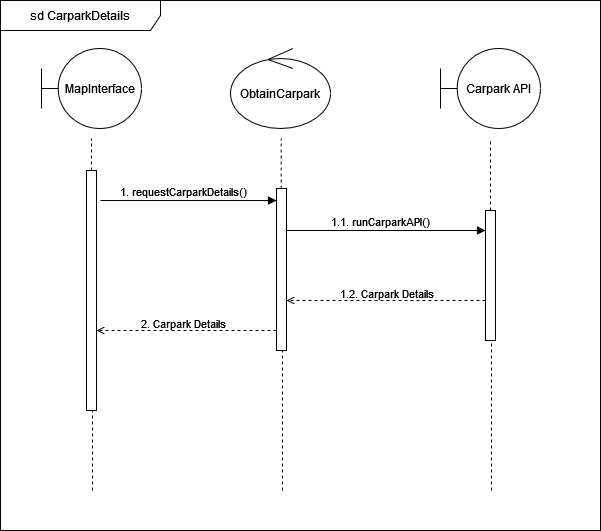

The diagram above was exported from draw.io. Its source (the exported page's mxGraphModel, read from the mxfile embedded in the PNG):
<mxGraphModel dx="1461" dy="634" grid="1" gridSize="10" guides="1" tooltips="1" connect="1" arrows="1" fold="1" page="1" pageScale="1" pageWidth="850" pageHeight="1100" math="0" shadow="0">
  <root>
    <mxCell id="0" />
    <mxCell id="1" parent="0" />
    <mxCell id="yt-zgtq31WAjiV7FJ-MU-2" value="MapInterface" style="shape=umlBoundary;whiteSpace=wrap;html=1;" parent="1" vertex="1">
      <mxGeometry x="81" y="78" width="100" height="80" as="geometry" />
    </mxCell>
    <mxCell id="yt-zgtq31WAjiV7FJ-MU-5" value="" style="endArrow=none;dashed=1;html=1;rounded=0;" parent="1" source="yt-zgtq31WAjiV7FJ-MU-12" edge="1">
      <mxGeometry width="50" height="50" relative="1" as="geometry">
        <mxPoint x="131" y="637" as="sourcePoint" />
        <mxPoint x="131" y="168" as="targetPoint" />
      </mxGeometry>
    </mxCell>
    <mxCell id="yt-zgtq31WAjiV7FJ-MU-11" value="" style="endArrow=none;dashed=1;html=1;rounded=0;" parent="1" target="yt-zgtq31WAjiV7FJ-MU-12" edge="1">
      <mxGeometry width="50" height="50" relative="1" as="geometry">
        <mxPoint x="132" y="520" as="sourcePoint" />
        <mxPoint x="132" y="168" as="targetPoint" />
      </mxGeometry>
    </mxCell>
    <mxCell id="yt-zgtq31WAjiV7FJ-MU-12" value="" style="html=1;points=[[0,0,0,0,5],[0,1,0,0,-5],[1,0,0,0,5],[1,1,0,0,-5]];perimeter=orthogonalPerimeter;outlineConnect=0;targetShapes=umlLifeline;portConstraint=eastwest;newEdgeStyle={&quot;curved&quot;:0,&quot;rounded&quot;:0};" parent="1" vertex="1">
      <mxGeometry x="126" y="200" width="10" height="240" as="geometry" />
    </mxCell>
    <mxCell id="yt-zgtq31WAjiV7FJ-MU-29" value="sd CarparkDetails" style="shape=umlFrame;whiteSpace=wrap;html=1;pointerEvents=0;recursiveResize=0;container=1;collapsible=0;width=160;" parent="1" vertex="1">
      <mxGeometry x="40" y="30" width="600" height="530" as="geometry" />
    </mxCell>
    <mxCell id="yt-zgtq31WAjiV7FJ-MU-34" value="Carpark API" style="shape=umlBoundary;whiteSpace=wrap;html=1;" parent="yt-zgtq31WAjiV7FJ-MU-29" vertex="1">
      <mxGeometry x="440" y="48" width="100" height="80" as="geometry" />
    </mxCell>
    <mxCell id="yt-zgtq31WAjiV7FJ-MU-35" value="" style="endArrow=none;dashed=1;html=1;rounded=0;" parent="yt-zgtq31WAjiV7FJ-MU-29" source="yt-zgtq31WAjiV7FJ-MU-37" edge="1">
      <mxGeometry width="50" height="50" relative="1" as="geometry">
        <mxPoint x="490" y="607" as="sourcePoint" />
        <mxPoint x="490" y="138" as="targetPoint" />
      </mxGeometry>
    </mxCell>
    <mxCell id="yt-zgtq31WAjiV7FJ-MU-36" value="" style="endArrow=none;dashed=1;html=1;rounded=0;" parent="yt-zgtq31WAjiV7FJ-MU-29" target="yt-zgtq31WAjiV7FJ-MU-37" edge="1">
      <mxGeometry width="50" height="50" relative="1" as="geometry">
        <mxPoint x="491" y="490" as="sourcePoint" />
        <mxPoint x="491" y="138" as="targetPoint" />
      </mxGeometry>
    </mxCell>
    <mxCell id="yt-zgtq31WAjiV7FJ-MU-37" value="" style="html=1;points=[[0,0,0,0,5],[0,1,0,0,-5],[1,0,0,0,5],[1,1,0,0,-5]];perimeter=orthogonalPerimeter;outlineConnect=0;targetShapes=umlLifeline;portConstraint=eastwest;newEdgeStyle={&quot;curved&quot;:0,&quot;rounded&quot;:0};" parent="yt-zgtq31WAjiV7FJ-MU-29" vertex="1">
      <mxGeometry x="485" y="210" width="10" height="130" as="geometry" />
    </mxCell>
    <mxCell id="yt-zgtq31WAjiV7FJ-MU-3" value="ObtainCarpark" style="ellipse;shape=umlControl;whiteSpace=wrap;html=1;" parent="yt-zgtq31WAjiV7FJ-MU-29" vertex="1">
      <mxGeometry x="230" y="48" width="100" height="80" as="geometry" />
    </mxCell>
    <mxCell id="yt-zgtq31WAjiV7FJ-MU-6" value="" style="endArrow=none;dashed=1;html=1;rounded=0;" parent="yt-zgtq31WAjiV7FJ-MU-29" source="yt-zgtq31WAjiV7FJ-MU-14" edge="1">
      <mxGeometry width="50" height="50" relative="1" as="geometry">
        <mxPoint x="280.65999999999997" y="607" as="sourcePoint" />
        <mxPoint x="280.65999999999997" y="138" as="targetPoint" />
      </mxGeometry>
    </mxCell>
    <mxCell id="yt-zgtq31WAjiV7FJ-MU-13" value="" style="endArrow=none;dashed=1;html=1;rounded=0;" parent="yt-zgtq31WAjiV7FJ-MU-29" target="yt-zgtq31WAjiV7FJ-MU-14" edge="1">
      <mxGeometry width="50" height="50" relative="1" as="geometry">
        <mxPoint x="282" y="490" as="sourcePoint" />
        <mxPoint x="281.65999999999997" y="138" as="targetPoint" />
      </mxGeometry>
    </mxCell>
    <mxCell id="yt-zgtq31WAjiV7FJ-MU-14" value="" style="html=1;points=[[0,0,0,0,5],[0,1,0,0,-5],[1,0,0,0,5],[1,1,0,0,-5]];perimeter=orthogonalPerimeter;outlineConnect=0;targetShapes=umlLifeline;portConstraint=eastwest;newEdgeStyle={&quot;curved&quot;:0,&quot;rounded&quot;:0};" parent="yt-zgtq31WAjiV7FJ-MU-29" vertex="1">
      <mxGeometry x="276" y="188" width="10" height="162" as="geometry" />
    </mxCell>
    <mxCell id="yt-zgtq31WAjiV7FJ-MU-41" value="" style="html=1;verticalAlign=bottom;labelBackgroundColor=none;endArrow=block;endFill=1;rounded=0;" parent="yt-zgtq31WAjiV7FJ-MU-29" edge="1">
      <mxGeometry width="160" relative="1" as="geometry">
        <mxPoint x="286" y="230" as="sourcePoint" />
        <mxPoint x="485" y="230" as="targetPoint" />
      </mxGeometry>
    </mxCell>
    <mxCell id="yt-zgtq31WAjiV7FJ-MU-42" value="1.1. runCarparkAPI()" style="edgeLabel;html=1;align=center;verticalAlign=middle;resizable=0;points=[];" parent="yt-zgtq31WAjiV7FJ-MU-41" connectable="0" vertex="1">
      <mxGeometry x="-0.0682" relative="1" as="geometry">
        <mxPoint y="-10" as="offset" />
      </mxGeometry>
    </mxCell>
    <mxCell id="yt-zgtq31WAjiV7FJ-MU-43" value="" style="html=1;verticalAlign=bottom;labelBackgroundColor=none;endArrow=open;endFill=0;dashed=1;rounded=0;" parent="yt-zgtq31WAjiV7FJ-MU-29" edge="1">
      <mxGeometry width="160" relative="1" as="geometry">
        <mxPoint x="485" y="300" as="sourcePoint" />
        <mxPoint x="286" y="300" as="targetPoint" />
        <Array as="points">
          <mxPoint x="450" y="300" />
        </Array>
      </mxGeometry>
    </mxCell>
    <mxCell id="yt-zgtq31WAjiV7FJ-MU-44" value="1.2. Carpark Details" style="edgeLabel;html=1;align=center;verticalAlign=middle;resizable=0;points=[];" parent="yt-zgtq31WAjiV7FJ-MU-43" connectable="0" vertex="1">
      <mxGeometry x="-0.3166" relative="1" as="geometry">
        <mxPoint x="-32" y="-8" as="offset" />
      </mxGeometry>
    </mxCell>
    <mxCell id="yt-zgtq31WAjiV7FJ-MU-39" value="" style="html=1;verticalAlign=bottom;labelBackgroundColor=none;endArrow=block;endFill=1;rounded=0;exitX=1.4;exitY=0.205;exitDx=0;exitDy=0;exitPerimeter=0;" parent="yt-zgtq31WAjiV7FJ-MU-29" edge="1">
      <mxGeometry width="160" relative="1" as="geometry">
        <mxPoint x="100" y="200.00000000000006" as="sourcePoint" />
        <mxPoint x="276" y="200.00000000000006" as="targetPoint" />
      </mxGeometry>
    </mxCell>
    <mxCell id="yt-zgtq31WAjiV7FJ-MU-40" value="1. requestCarparkDetails()" style="edgeLabel;html=1;align=center;verticalAlign=middle;resizable=0;points=[];" parent="yt-zgtq31WAjiV7FJ-MU-39" connectable="0" vertex="1">
      <mxGeometry x="-0.0682" relative="1" as="geometry">
        <mxPoint y="-10" as="offset" />
      </mxGeometry>
    </mxCell>
    <mxCell id="yt-zgtq31WAjiV7FJ-MU-45" value="" style="html=1;verticalAlign=bottom;labelBackgroundColor=none;endArrow=open;endFill=0;dashed=1;rounded=0;" parent="yt-zgtq31WAjiV7FJ-MU-29" edge="1">
      <mxGeometry width="160" relative="1" as="geometry">
        <mxPoint x="276" y="330" as="sourcePoint" />
        <mxPoint x="96" y="330" as="targetPoint" />
        <Array as="points">
          <mxPoint x="264" y="330" />
        </Array>
      </mxGeometry>
    </mxCell>
    <mxCell id="yt-zgtq31WAjiV7FJ-MU-46" value="2. Carpark Details" style="edgeLabel;html=1;align=center;verticalAlign=middle;resizable=0;points=[];" parent="yt-zgtq31WAjiV7FJ-MU-45" connectable="0" vertex="1">
      <mxGeometry x="-0.3166" relative="1" as="geometry">
        <mxPoint x="-32" y="-8" as="offset" />
      </mxGeometry>
    </mxCell>
  </root>
</mxGraphModel>